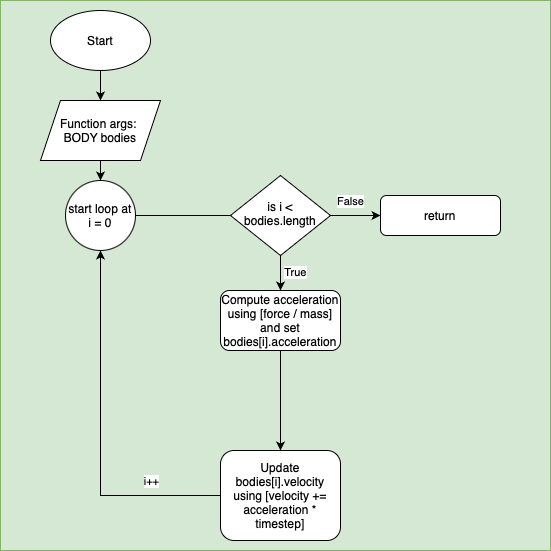

The diagram above was exported from draw.io. Its source (the exported page's mxGraphModel, read from the mxfile embedded in the PNG):
<mxGraphModel dx="954" dy="558" grid="1" gridSize="10" guides="1" tooltips="1" connect="1" arrows="1" fold="1" page="1" pageScale="1" pageWidth="827" pageHeight="1169" math="0" shadow="0">
  <root>
    <mxCell id="0" />
    <mxCell id="1" parent="0" />
    <mxCell id="GHQcUYGZZs8ZhPyiMFWP-42" value="" style="whiteSpace=wrap;html=1;aspect=fixed;shadow=0;fillColor=#d5e8d4;strokeColor=#82b366;" vertex="1" parent="1">
      <mxGeometry x="120" y="30" width="550" height="550" as="geometry" />
    </mxCell>
    <mxCell id="GHQcUYGZZs8ZhPyiMFWP-5" style="edgeStyle=orthogonalEdgeStyle;rounded=0;orthogonalLoop=1;jettySize=auto;html=1;exitX=0.5;exitY=1;exitDx=0;exitDy=0;entryX=0.5;entryY=0;entryDx=0;entryDy=0;" edge="1" parent="1" source="GHQcUYGZZs8ZhPyiMFWP-6" target="GHQcUYGZZs8ZhPyiMFWP-8">
      <mxGeometry relative="1" as="geometry" />
    </mxCell>
    <mxCell id="GHQcUYGZZs8ZhPyiMFWP-6" value="Start" style="ellipse;whiteSpace=wrap;html=1;" vertex="1" parent="1">
      <mxGeometry x="170" y="40" width="100" height="60" as="geometry" />
    </mxCell>
    <mxCell id="GHQcUYGZZs8ZhPyiMFWP-30" style="edgeStyle=orthogonalEdgeStyle;rounded=0;orthogonalLoop=1;jettySize=auto;html=1;exitX=0.5;exitY=1;exitDx=0;exitDy=0;" edge="1" parent="1" source="GHQcUYGZZs8ZhPyiMFWP-8" target="GHQcUYGZZs8ZhPyiMFWP-29">
      <mxGeometry relative="1" as="geometry" />
    </mxCell>
    <mxCell id="GHQcUYGZZs8ZhPyiMFWP-8" value="Function args:&amp;nbsp;&lt;div&gt;BODY bodies&lt;/div&gt;" style="shape=parallelogram;perimeter=parallelogramPerimeter;whiteSpace=wrap;html=1;fixedSize=1;" vertex="1" parent="1">
      <mxGeometry x="160" y="130" width="120" height="60" as="geometry" />
    </mxCell>
    <mxCell id="GHQcUYGZZs8ZhPyiMFWP-34" style="edgeStyle=orthogonalEdgeStyle;rounded=0;orthogonalLoop=1;jettySize=auto;html=1;exitX=0.5;exitY=1;exitDx=0;exitDy=0;entryX=0.5;entryY=0;entryDx=0;entryDy=0;" edge="1" parent="1" source="GHQcUYGZZs8ZhPyiMFWP-10" target="GHQcUYGZZs8ZhPyiMFWP-33">
      <mxGeometry relative="1" as="geometry" />
    </mxCell>
    <mxCell id="GHQcUYGZZs8ZhPyiMFWP-10" value="Compute acceleration using [force / mass] and set bodies[i].acceleration" style="rounded=1;whiteSpace=wrap;html=1;" vertex="1" parent="1">
      <mxGeometry x="340" y="320" width="120" height="60" as="geometry" />
    </mxCell>
    <mxCell id="GHQcUYGZZs8ZhPyiMFWP-31" value="" style="edgeStyle=orthogonalEdgeStyle;rounded=0;orthogonalLoop=1;jettySize=auto;html=1;" edge="1" parent="1" source="GHQcUYGZZs8ZhPyiMFWP-29" target="GHQcUYGZZs8ZhPyiMFWP-10">
      <mxGeometry relative="1" as="geometry" />
    </mxCell>
    <mxCell id="GHQcUYGZZs8ZhPyiMFWP-41" value="True" style="edgeLabel;html=1;align=center;verticalAlign=middle;resizable=0;points=[];" vertex="1" connectable="0" parent="GHQcUYGZZs8ZhPyiMFWP-31">
      <mxGeometry x="0.8273" y="3" relative="1" as="geometry">
        <mxPoint x="11" as="offset" />
      </mxGeometry>
    </mxCell>
    <mxCell id="GHQcUYGZZs8ZhPyiMFWP-29" value="start loop at i = 0" style="ellipse;whiteSpace=wrap;html=1;aspect=fixed;" vertex="1" parent="1">
      <mxGeometry x="185" y="210" width="70" height="70" as="geometry" />
    </mxCell>
    <mxCell id="GHQcUYGZZs8ZhPyiMFWP-38" style="edgeStyle=orthogonalEdgeStyle;rounded=0;orthogonalLoop=1;jettySize=auto;html=1;exitX=0;exitY=0.5;exitDx=0;exitDy=0;entryX=0.5;entryY=1;entryDx=0;entryDy=0;" edge="1" parent="1" source="GHQcUYGZZs8ZhPyiMFWP-33" target="GHQcUYGZZs8ZhPyiMFWP-29">
      <mxGeometry relative="1" as="geometry" />
    </mxCell>
    <mxCell id="GHQcUYGZZs8ZhPyiMFWP-39" value="i++" style="edgeLabel;html=1;align=center;verticalAlign=middle;resizable=0;points=[];" vertex="1" connectable="0" parent="GHQcUYGZZs8ZhPyiMFWP-38">
      <mxGeometry x="-0.6219" y="-2" relative="1" as="geometry">
        <mxPoint x="-1" y="-13" as="offset" />
      </mxGeometry>
    </mxCell>
    <mxCell id="GHQcUYGZZs8ZhPyiMFWP-33" value="Update bodies[i].velocity&lt;div&gt;using [velocity += acceleration * timestep]&lt;/div&gt;" style="rounded=1;whiteSpace=wrap;html=1;fontSize=12;glass=0;strokeWidth=1;shadow=0;" vertex="1" parent="1">
      <mxGeometry x="340" y="480" width="120" height="90" as="geometry" />
    </mxCell>
    <mxCell id="GHQcUYGZZs8ZhPyiMFWP-35" value="return" style="rounded=1;whiteSpace=wrap;html=1;fontSize=12;glass=0;strokeWidth=1;shadow=0;" vertex="1" parent="1">
      <mxGeometry x="500" y="225" width="120" height="40" as="geometry" />
    </mxCell>
    <mxCell id="GHQcUYGZZs8ZhPyiMFWP-37" style="edgeStyle=orthogonalEdgeStyle;rounded=0;orthogonalLoop=1;jettySize=auto;html=1;exitX=1;exitY=0.5;exitDx=0;exitDy=0;entryX=0;entryY=0.5;entryDx=0;entryDy=0;" edge="1" parent="1" source="GHQcUYGZZs8ZhPyiMFWP-36" target="GHQcUYGZZs8ZhPyiMFWP-35">
      <mxGeometry relative="1" as="geometry" />
    </mxCell>
    <mxCell id="GHQcUYGZZs8ZhPyiMFWP-40" value="False" style="edgeLabel;html=1;align=center;verticalAlign=middle;resizable=0;points=[];" vertex="1" connectable="0" parent="GHQcUYGZZs8ZhPyiMFWP-37">
      <mxGeometry x="-0.24" y="1" relative="1" as="geometry">
        <mxPoint y="-14" as="offset" />
      </mxGeometry>
    </mxCell>
    <mxCell id="GHQcUYGZZs8ZhPyiMFWP-36" value="is i &amp;lt; bodies.length" style="rhombus;whiteSpace=wrap;html=1;shadow=0;fontFamily=Helvetica;fontSize=12;align=center;strokeWidth=1;spacing=6;spacingTop=-4;" vertex="1" parent="1">
      <mxGeometry x="350" y="205" width="100" height="80" as="geometry" />
    </mxCell>
  </root>
</mxGraphModel>